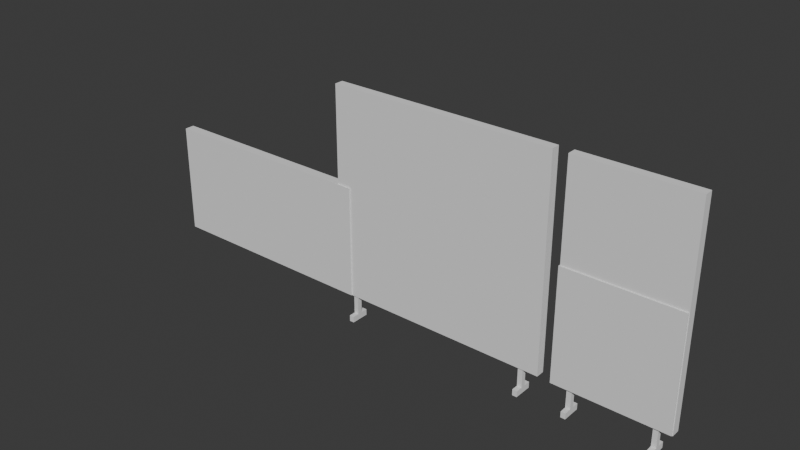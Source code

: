 # Source: 1.blend  (saved by Blender 4.3.34; exported with 4.5.12 LTS)
import bpy
from mathutils import Matrix  # noqa: F401  (used for matrix-valued properties, if any)

bpy.ops.wm.read_factory_settings(use_empty=True)
scene = bpy.context.scene
scene.name = 'Scene'

# ---- collections
col_collection = bpy.data.collections.new('Collection'); scene.collection.children.link(col_collection)

# ---- world
world_world = bpy.data.worlds.new('World'); scene.world = world_world
world_world.use_nodes = True; world_world.node_tree.nodes.clear()
_N = world_world.node_tree.nodes; _L = world_world.node_tree.links
n0 = _N.new('ShaderNodeOutputWorld'); n0.name = 'World Output'; n0.location = (300, 300)
n1 = _N.new('ShaderNodeBackground'); n1.name = 'Background'; n1.location = (10, 300)
n1.inputs[0].default_value = (0.05088, 0.05088, 0.05088, 1.0)
_L.new(n1.outputs[0], n0.inputs[0])
n0.is_active_output = True
world_world.color = (0.05088, 0.05088, 0.05088)
world_world.sun_shadow_jitter_overblur = 0.0

# ---- meshes
me_plane_001 = bpy.data.meshes.new('Plane.001')
me_plane_001.from_pydata([(0.0293, -0.5, 1.0), (0.0293, 0.5, 1.0), (0.0293, -0.5, 0.9096), (0.0293, 0.5, 0.9096), (-0.05859, -0.5, -1.0), (-0.05859, -0.5, 1.0), (-0.05859, 0.5, -1.0), (-0.05859, 0.5, 1.0), (0.0293, -0.5, -1.0), (0.0293, 0.5, -1.0), (0.0293, -0.5, -0.9096), (0.0293, 0.5, -0.9096)], [], [(0, 1, 3, 2), (8, 9, 1, 0), (4, 5, 7, 6), (0, 1, 7, 5), (9, 8, 4, 6), (1, 9, 6, 7), (8, 0, 5, 4), (8, 10, 11, 9)])
_uv = me_plane_001.uv_layers.new(name='UVMap')
_uv.uv.foreach_set('vector', [1.0, 0.0, 1.0, 1.0, 1.0, 1.0, 1.0, 0.0, 0.0, 0.0, 0.0, 1.0, 1.0, 1.0, 1.0, 0.0, 0.0, 0.0, 1.0, 0.0, 1.0, 1.0, 0.0, 1.0, 1.0, 0.0, 1.0, 1.0, 1.0, 1.0, 1.0, 0.0, 0.0, 1.0, 0.0, 0.0, 0.0, 0.0, 0.0, 1.0, 1.0, 1.0, 0.0, 1.0, 0.0, 1.0, 1.0, 1.0, 0.0, 0.0, 1.0, 0.0, 1.0, 0.0, 0.0, 0.0, 1.0, 0.0, 1.0, 0.0, 1.0, 1.0, 1.0, 1.0])
me_plane_001.update()
me_plane_003 = bpy.data.meshes.new('Plane.003')
me_plane_003.from_pydata([(0.0293, -0.5, 0.5), (0.0293, 0.5, 0.5), (0.0293, -0.5, 0.4547), (0.0293, 0.5, 0.4547), (-0.05859, -0.5, -0.5), (-0.05859, -0.5, 0.5), (-0.05859, 0.5, -0.5), (-0.05859, 0.5, 0.5), (0.0293, -0.5, -0.5), (0.0293, 0.5, -0.5), (0.0293, -0.5, -0.4547), (0.0293, 0.5, -0.4547)], [], [(0, 1, 3, 2), (8, 9, 1, 0), (4, 5, 7, 6), (0, 1, 7, 5), (9, 8, 4, 6), (1, 9, 6, 7), (8, 0, 5, 4), (8, 10, 11, 9)])
_uv = me_plane_003.uv_layers.new(name='UVMap')
_uv.uv.foreach_set('vector', [1.0, 0.0, 1.0, 1.0, 1.0, 1.0, 1.0, 0.0, 0.0, 0.0, 0.0, 1.0, 1.0, 1.0, 1.0, 0.0, 0.0, 0.0, 1.0, 0.0, 1.0, 1.0, 0.0, 1.0, 1.0, 0.0, 1.0, 1.0, 1.0, 1.0, 1.0, 0.0, 0.0, 1.0, 0.0, 0.0, 0.0, 0.0, 0.0, 1.0, 1.0, 1.0, 0.0, 1.0, 0.0, 1.0, 1.0, 1.0, 0.0, 0.0, 1.0, 0.0, 1.0, 0.0, 0.0, 0.0, 1.0, 0.0, 1.0, 0.0, 1.0, 1.0, 1.0, 1.0])
me_plane_003.update()
me_cube_001 = bpy.data.meshes.new('Cube.001')
me_cube_001.from_pydata([(-0.0212, -0.0212, -0.1268), (-0.0212, -0.0212, 0.1268), (-0.0212, 0.0212, -0.1268), (-0.0212, 0.0212, 0.1268), (0.0212, -0.0212, -0.1268), (0.0212, -0.0212, 0.1268), (0.0212, 0.0212, -0.1268), (0.0212, 0.0212, 0.1268), (-0.0212, -0.0212, -0.07268), (-0.0212, 0.0212, -0.07268), (0.0212, 0.0212, -0.07268), (0.0212, -0.0212, -0.07268), (-0.0212, 0.08223, -0.07268), (-0.0212, 0.08223, -0.1268), (0.0212, 0.08223, -0.1268), (0.0212, 0.08223, -0.07268), (0.0212, -0.08223, -0.07268), (0.0212, -0.08223, -0.1268), (-0.0212, -0.08223, -0.1268), (-0.0212, -0.08223, -0.07268), (-1.656, -0.0212, -0.1268), (-1.656, -0.0212, 0.1268), (-1.656, 0.0212, -0.1268), (-1.656, 0.0212, 0.1268), (-1.698, -0.0212, -0.1268), (-1.698, -0.0212, 0.1268), (-1.698, 0.0212, -0.1268), (-1.698, 0.0212, 0.1268), (-1.656, -0.0212, -0.07268), (-1.656, 0.0212, -0.07268), (-1.698, 0.0212, -0.07268), (-1.698, -0.0212, -0.07268), (-1.656, 0.08223, -0.07268), (-1.656, 0.08223, -0.1268), (-1.698, 0.08223, -0.1268), (-1.698, 0.08223, -0.07268), (-1.698, -0.08223, -0.07268), (-1.698, -0.08223, -0.1268), (-1.656, -0.08223, -0.1268), (-1.656, -0.08223, -0.07268)], [], [(8, 1, 3, 9), (9, 3, 7, 10), (10, 7, 5, 11), (11, 5, 1, 8), (2, 6, 4, 0), (7, 3, 1, 5), (9, 10, 15, 12), (6, 10, 11, 4), (4, 11, 16, 17), (0, 8, 9, 2), (17, 16, 19, 18), (13, 12, 15, 14), (11, 8, 19, 16), (2, 9, 12, 13), (8, 0, 18, 19), (0, 4, 17, 18), (10, 6, 14, 15), (6, 2, 13, 14), (28, 29, 23, 21), (29, 30, 27, 23), (30, 31, 25, 27), (31, 28, 21, 25), (22, 20, 24, 26), (27, 25, 21, 23), (29, 32, 35, 30), (26, 24, 31, 30), (24, 37, 36, 31), (20, 22, 29, 28), (37, 38, 39, 36), (33, 34, 35, 32), (31, 36, 39, 28), (22, 33, 32, 29), (28, 39, 38, 20), (20, 38, 37, 24), (30, 35, 34, 26), (26, 34, 33, 22)])
_uv = me_cube_001.uv_layers.new(name='UVMap')
_uv.uv.foreach_set('vector', [0.6134, 0.1713, 0.5997, 0.5121, 0.5257, 0.5145, 0.5147, 0.1571, 0.5147, 0.1571, 0.5257, 0.5145, 0.4511, 0.5182, 0.4395, 0.1619, 0.4856, 0.6398, 0.5128, 0.9932, 0.4377, 0.9998, 0.4094, 0.644, 0.6969, 0.1813, 0.7524, 0.5184, 0.6821, 0.5386, 0.6134, 0.1713, 0.5962, 0.6481, 0.6718, 0.6481, 0.6722, 0.7237, 0.5965, 0.7237, 0.8398, 0.1734, 0.8398, 0.2489, 0.7643, 0.2489, 0.7643, 0.1734, 0.5147, 0.1571, 0.4354, 0.1869, 0.3823, 0.08669, 0.4451, 0.06068, 0.4844, 0.5439, 0.4856, 0.6398, 0.4094, 0.644, 0.4115, 0.5464, 0.4115, 0.5464, 0.4094, 0.644, 0.2982, 0.6343, 0.3055, 0.5391, 0.6011, 0.06494, 0.6134, 0.1713, 0.5147, 0.1571, 0.5573, 0.07924, 0.7491, 0.6357, 0.7491, 0.5391, 0.8247, 0.5391, 0.8247, 0.6357, 0.8247, 0.6362, 0.8247, 0.7327, 0.7491, 0.7327, 0.7491, 0.6362, 0.6969, 0.1813, 0.6134, 0.1713, 0.7103, 0.07573, 0.7638, 0.1037, 0.5573, 0.07924, 0.5147, 0.1571, 0.4451, 0.06068, 0.501, 0.0002439, 0.6134, 0.1713, 0.6011, 0.06494, 0.6735, 0.0002439, 0.7103, 0.07573, 0.5965, 0.7237, 0.6722, 0.7237, 0.6716, 0.8327, 0.5962, 0.8323, 0.4856, 0.6398, 0.4844, 0.5439, 0.5918, 0.5391, 0.5957, 0.6361, 0.6718, 0.6481, 0.5962, 0.6481, 0.5967, 0.5391, 0.6722, 0.5395, 0.2314, 0.3676, 0.1327, 0.3818, 0.1437, 0.02433, 0.2177, 0.02679, 0.1327, 0.3818, 0.05754, 0.377, 0.06912, 0.0207, 0.1437, 0.02433, 0.1876, 0.8991, 0.1114, 0.8949, 0.1397, 0.5391, 0.2149, 0.5456, 0.3149, 0.3576, 0.2314, 0.3676, 0.3001, 0.0002438, 0.3704, 0.02048, 0.7487, 0.6481, 0.7483, 0.7237, 0.6727, 0.7237, 0.673, 0.6481, 0.8398, 0.1729, 0.7643, 0.1729, 0.7643, 0.09729, 0.8398, 0.09729, 0.1327, 0.3818, 0.06313, 0.4782, 0.0002439, 0.4522, 0.05335, 0.352, 0.1864, 0.9949, 0.1136, 0.9925, 0.1114, 0.8949, 0.1876, 0.8991, 0.1136, 0.9925, 0.007575, 0.9998, 0.0002437, 0.9046, 0.1114, 0.8949, 0.2191, 0.4739, 0.1753, 0.4596, 0.1327, 0.3818, 0.2314, 0.3676, 0.7491, 0.7332, 0.8247, 0.7332, 0.8247, 0.8298, 0.7491, 0.8298, 0.7643, 0.0002437, 0.8398, 0.0002437, 0.8398, 0.0968, 0.7643, 0.0968, 0.3149, 0.3576, 0.3818, 0.4352, 0.3283, 0.4631, 0.2314, 0.3676, 0.1753, 0.4596, 0.119, 0.5386, 0.06313, 0.4782, 0.1327, 0.3818, 0.2314, 0.3676, 0.3283, 0.4631, 0.2915, 0.5386, 0.2191, 0.4739, 0.7483, 0.7237, 0.7487, 0.8323, 0.6732, 0.8327, 0.6727, 0.7237, 0.1876, 0.8991, 0.2977, 0.9028, 0.2938, 0.9998, 0.1864, 0.9949, 0.673, 0.6481, 0.6727, 0.5395, 0.7481, 0.5391, 0.7487, 0.6481])
me_cube_001.update()
me_plane_005 = bpy.data.meshes.new('Plane.005')
me_plane_005.from_pydata([(-1.0, 0.1642, -5.095e-08), (1.0, 0.1642, -5.095e-08), (-1.0, 2.03, -4.549e-08), (1.0, 2.03, -4.549e-08), (-1.0, 0.1642, 0.07795), (1.0, 0.1642, 0.07795), (-1.0, 2.03, 0.07795), (1.0, 2.03, 0.07795)], [], [(0, 2, 3, 1), (4, 5, 7, 6), (3, 2, 6, 7), (0, 1, 5, 4), (1, 3, 7, 5), (2, 0, 4, 6)])
_uv = me_plane_005.uv_layers.new(name='UVMap')
_uv.uv.foreach_set('vector', [0.4474, 0.0001866, 0.8942, 0.0001866, 0.8942, 0.8938, 0.4474, 0.8938, 0.447, 0.0001865, 0.447, 0.8938, 0.0001867, 0.8938, 0.0001866, 0.0001866, 0.8946, 0.8938, 0.8946, 0.0001865, 0.9294, 0.0001865, 0.9294, 0.8938, 0.9646, 0.0001865, 0.9646, 0.8938, 0.9298, 0.8938, 0.9298, 0.0001865, 0.9998, 0.0001866, 0.9998, 0.447, 0.965, 0.447, 0.965, 0.0001865, 0.9998, 0.4474, 0.9998, 0.8942, 0.965, 0.8942, 0.965, 0.4474])
me_plane_005.update()
me_plane_006 = bpy.data.meshes.new('Plane.006')
me_plane_006.from_pydata([(2.996, 4.378e-08, 0.1642), (3.996, 4.378e-08, 0.1642), (2.996, -4.326e-08, 2.03), (3.996, -4.326e-08, 2.03), (2.996, -0.07795, 0.1642), (3.996, -0.07795, 0.1642), (2.996, -0.07795, 2.03), (3.996, -0.07795, 2.03)], [], [(0, 2, 3, 1), (4, 5, 7, 6), (3, 2, 6, 7), (0, 1, 5, 4), (1, 3, 7, 5), (2, 0, 4, 6)])
_uv = me_plane_006.uv_layers.new(name='UVMap')
_uv.uv.foreach_set('vector', [0.0001557, 0.0001557, 0.4998, 0.0001557, 0.4998, 0.4998, 0.0001557, 0.4998, 0.4998, 0.9998, 0.0001557, 0.9998, 0.0001557, 0.5002, 0.4998, 0.5002, 0.5002, 0.4998, 0.5002, 0.0001557, 0.5391, 0.0001557, 0.5391, 0.4998, 0.5784, 0.0001557, 0.5784, 0.4998, 0.5394, 0.4998, 0.5394, 0.0001557, 0.6176, 0.0001557, 0.6176, 0.4998, 0.5787, 0.4998, 0.5787, 0.0001557, 0.6569, 0.0001557, 0.6569, 0.4998, 0.6179, 0.4998, 0.6179, 0.0001557])
me_plane_006.update()
me_cube_003 = bpy.data.meshes.new('Cube.003')
me_cube_003.from_pydata([(3.904, -0.06545, -0.06356), (3.904, -0.06545, 0.1901), (3.904, -0.02306, -0.06356), (3.904, -0.02306, 0.1901), (3.946, -0.06545, -0.06356), (3.946, -0.06545, 0.1901), (3.946, -0.02306, -0.06356), (3.946, -0.02306, 0.1901), (3.904, -0.06545, -0.009398), (3.904, -0.02306, -0.009398), (3.946, -0.02306, -0.009398), (3.946, -0.06545, -0.009398), (3.904, 0.03798, -0.009398), (3.904, 0.03798, -0.06356), (3.946, 0.03798, -0.06356), (3.946, 0.03798, -0.009398), (3.946, -0.1265, -0.009398), (3.946, -0.1265, -0.06356), (3.904, -0.1265, -0.06356), (3.904, -0.1265, -0.009398)], [], [(8, 1, 3, 9), (9, 3, 7, 10), (10, 7, 5, 11), (11, 5, 1, 8), (2, 6, 4, 0), (7, 3, 1, 5), (9, 10, 15, 12), (6, 10, 11, 4), (4, 11, 16, 17), (0, 8, 9, 2), (17, 16, 19, 18), (13, 12, 15, 14), (11, 8, 19, 16), (2, 9, 12, 13), (8, 0, 18, 19), (0, 4, 17, 18), (10, 6, 14, 15), (6, 2, 13, 14)])
_uv = me_cube_003.uv_layers.new(name='UVMap')
_uv.uv.foreach_set('vector', [0.1978, 0.4772, 0.2052, 0.00483, 0.2978, 0.00301, 0.3069, 0.4765, 0.3069, 0.4765, 0.2978, 0.00301, 0.3944, 0.0001319, 0.4011, 0.4364, 0.7597, 0.55, 0.8075, 0.09614, 0.904, 0.1058, 0.8583, 0.5594, 0.09746, 0.4373, 0.1124, 0.0001319, 0.2052, 0.00483, 0.1978, 0.4772, 0.3041, 0.6174, 0.3023, 0.7168, 0.2239, 0.7218, 0.2141, 0.622, 0.8075, 0.09614, 0.8163, 0.0001319, 0.9125, 0.008746, 0.904, 0.1058, 0.3069, 0.4765, 0.4011, 0.4364, 0.5124, 0.4804, 0.4618, 0.5563, 0.7571, 0.6735, 0.7597, 0.55, 0.8583, 0.5594, 0.8457, 0.6813, 0.8457, 0.6813, 0.8583, 0.5594, 0.9999, 0.5848, 0.9794, 0.7047, 0.2141, 0.622, 0.1978, 0.4772, 0.3069, 0.4765, 0.3041, 0.6174, 0.5127, 0.8288, 0.5127, 0.7049, 0.6096, 0.7049, 0.6096, 0.8288, 0.5333, 0.7047, 0.5127, 0.5813, 0.6101, 0.5628, 0.6265, 0.6872, 0.09746, 0.4373, 0.1978, 0.4772, 0.06293, 0.5664, 0.000132, 0.5152, 0.3041, 0.6174, 0.3069, 0.4765, 0.4618, 0.5563, 0.4351, 0.6535, 0.1978, 0.4772, 0.2141, 0.622, 0.08319, 0.6691, 0.06293, 0.5664, 0.2141, 0.622, 0.2239, 0.7218, 0.1012, 0.7607, 0.08319, 0.6691, 0.7597, 0.55, 0.7571, 0.6735, 0.6265, 0.6872, 0.6101, 0.5628, 0.3023, 0.7168, 0.3041, 0.6174, 0.4351, 0.6535, 0.4255, 0.7436])
me_cube_003.update()
me_cube_004 = bpy.data.meshes.new('Cube.004')
me_cube_004.from_pydata([(0.0212, -0.0212, -0.0724), (0.0212, -0.0212, 0.1813), (0.0212, 0.0212, -0.0724), (0.0212, 0.0212, 0.1813), (-0.0212, -0.0212, -0.0724), (-0.0212, -0.0212, 0.1813), (-0.0212, 0.0212, -0.0724), (-0.0212, 0.0212, 0.1813), (0.0212, -0.0212, -0.01824), (0.0212, 0.0212, -0.01824), (-0.0212, 0.0212, -0.01824), (-0.0212, -0.0212, -0.01824), (0.0212, 0.08223, -0.01824), (0.0212, 0.08223, -0.0724), (-0.0212, 0.08223, -0.0724), (-0.0212, 0.08223, -0.01824), (-0.0212, -0.08223, -0.01824), (-0.0212, -0.08223, -0.0724), (0.0212, -0.08223, -0.0724), (0.0212, -0.08223, -0.01824)], [], [(8, 9, 3, 1), (9, 10, 7, 3), (10, 11, 5, 7), (11, 8, 1, 5), (2, 0, 4, 6), (7, 5, 1, 3), (9, 12, 15, 10), (6, 4, 11, 10), (4, 17, 16, 11), (0, 2, 9, 8), (17, 18, 19, 16), (13, 14, 15, 12), (11, 16, 19, 8), (2, 13, 12, 9), (8, 19, 18, 0), (0, 18, 17, 4), (10, 15, 14, 6), (6, 14, 13, 2)])
_uv = me_cube_004.uv_layers.new(name='UVMap')
_uv.uv.foreach_set('vector', [0.7239, 0.4568, 0.6273, 0.4514, 0.6631, 0.0001609, 0.7585, 0.008444, 0.9598, 0.9998, 0.8639, 0.9998, 0.8639, 0.5486, 0.9598, 0.5486, 0.2275, 0.2649, 0.3268, 0.2779, 0.2711, 0.7247, 0.1759, 0.7132, 0.9597, 0.5483, 0.8639, 0.5477, 0.8653, 0.09692, 0.9613, 0.09665, 0.2748, 0.04445, 0.3568, 0.05919, 0.3438, 0.154, 0.2529, 0.1388, 0.9594, 0.000161, 0.9613, 0.09665, 0.8653, 0.09692, 0.8639, 0.001683, 0.1717, 0.3507, 0.05082, 0.2869, 0.09334, 0.2072, 0.2275, 0.2649, 0.2529, 0.1388, 0.3438, 0.154, 0.3268, 0.2779, 0.2275, 0.2649, 0.3438, 0.154, 0.4788, 0.1563, 0.4708, 0.2706, 0.3268, 0.2779, 0.7224, 0.5784, 0.63, 0.5753, 0.6273, 0.4514, 0.7239, 0.4568, 0.4862, 0.5848, 0.5821, 0.5848, 0.5821, 0.7073, 0.4862, 0.7073, 0.03412, 0.06402, 0.1248, 0.09183, 0.09334, 0.2072, 0.0001609, 0.1811, 0.3268, 0.2779, 0.4708, 0.2706, 0.4859, 0.3606, 0.3451, 0.3775, 0.63, 0.5753, 0.4955, 0.5845, 0.4862, 0.4638, 0.6273, 0.4514, 0.7239, 0.4568, 0.8636, 0.4615, 0.8586, 0.5845, 0.7224, 0.5784, 0.3568, 0.05919, 0.4859, 0.06345, 0.4788, 0.1563, 0.3438, 0.154, 0.2275, 0.2649, 0.09334, 0.2072, 0.1248, 0.09183, 0.2529, 0.1388, 0.2529, 0.1388, 0.1248, 0.09183, 0.1543, 0.0001611, 0.2748, 0.04445])
me_cube_004.update()

# ---- objects
ob_plane_001 = bpy.data.objects.new('Plane.001', me_plane_001)
ob_plane_002 = bpy.data.objects.new('Plane.002', me_plane_003)
ob_cube = bpy.data.objects.new('Cube', me_cube_001)
ob_plane = bpy.data.objects.new('Plane', me_plane_005)
ob_plane_003 = bpy.data.objects.new('Plane.003', me_plane_006)
ob_cube_001 = bpy.data.objects.new('Cube.001', me_cube_003)
ob_cube_002 = bpy.data.objects.new('Cube.002', me_cube_004)

# ---- transforms, parenting, visibility, modifiers, constraints
ob_plane_001.location = (-4.411e-06, -0.03114, 0.668)
ob_plane_001.rotation_euler = (1.571, -0.0, 1.571)
ob_plane_002.location = (3.49, -0.03114, 0.668)
ob_plane_002.rotation_euler = (1.571, -0.0, 1.571)
ob_cube.location = (2.709, -0.04425, 0.06328)
ob_plane.location = (1.871, 0.0, 0.0)
ob_plane.rotation_euler = (1.571, -0.0, 0.0)
ob_plane_003.location = (0.0, 0.0, 0.0)
ob_cube_001.location = (-0.06592, 0.0, 0.0)
ob_cube_002.location = (3.145, -0.04425, 0.008842)

# ---- collection membership
col_collection.objects.link(ob_plane_001)
col_collection.objects.link(ob_plane_002)
col_collection.objects.link(ob_cube)
col_collection.objects.link(ob_plane)
col_collection.objects.link(ob_plane_003)
col_collection.objects.link(ob_cube_001)
col_collection.objects.link(ob_cube_002)

# ---- scene / render settings (as saved in the file)
scene.frame_start = 1; scene.frame_end = 250; scene.frame_set(0)
scene.render.engine = 'BLENDER_EEVEE_NEXT'
bpy.context.view_layer.update()

# ---- added for rendering (the .blend has no active camera and no usable light): camera, sun
cam_auto = bpy.data.cameras.new('AutoCamera')
cam_auto.lens = 50.0
cam_auto.sensor_width = 36.0
cam_auto.clip_end = 1000.0
ob_auto_camera = bpy.data.objects.new('AutoCamera', cam_auto)
scene.collection.objects.link(ob_auto_camera)
ob_auto_camera.location = (6.5125, -6.06162, 4.99496)
ob_auto_camera.rotation_euler = (1.09748, -7.21219e-08, 0.694738)
scene.camera = ob_auto_camera
light_auto_sun = bpy.data.lights.new('AutoSun', 'SUN')
light_auto_sun.energy = 3.0
light_auto_sun.angle = 0.0523599
ob_auto_sun = bpy.data.objects.new('AutoSun', light_auto_sun)
scene.collection.objects.link(ob_auto_sun)
ob_auto_sun.rotation_euler = (0.872665, 0.174533, 0.523599)
bpy.context.view_layer.update()
